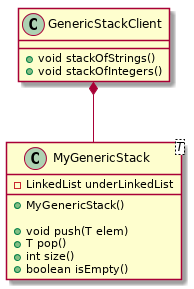

The diagram above was rendered by PlantUML. Its source (embedded in the PNG):
@startuml   LinkedListStack Diagram

    class MyGenericStack<T> {
        - LinkedList underLinkedList

        + MyGenericStack()

        + void push(T elem)
        + T pop()
        + int size()
        + boolean isEmpty()
    }

    class GenericStackClient {
        + void stackOfStrings()
        + void stackOfIntegers()
    }

    GenericStackClient *-- MyGenericStack

@enduml